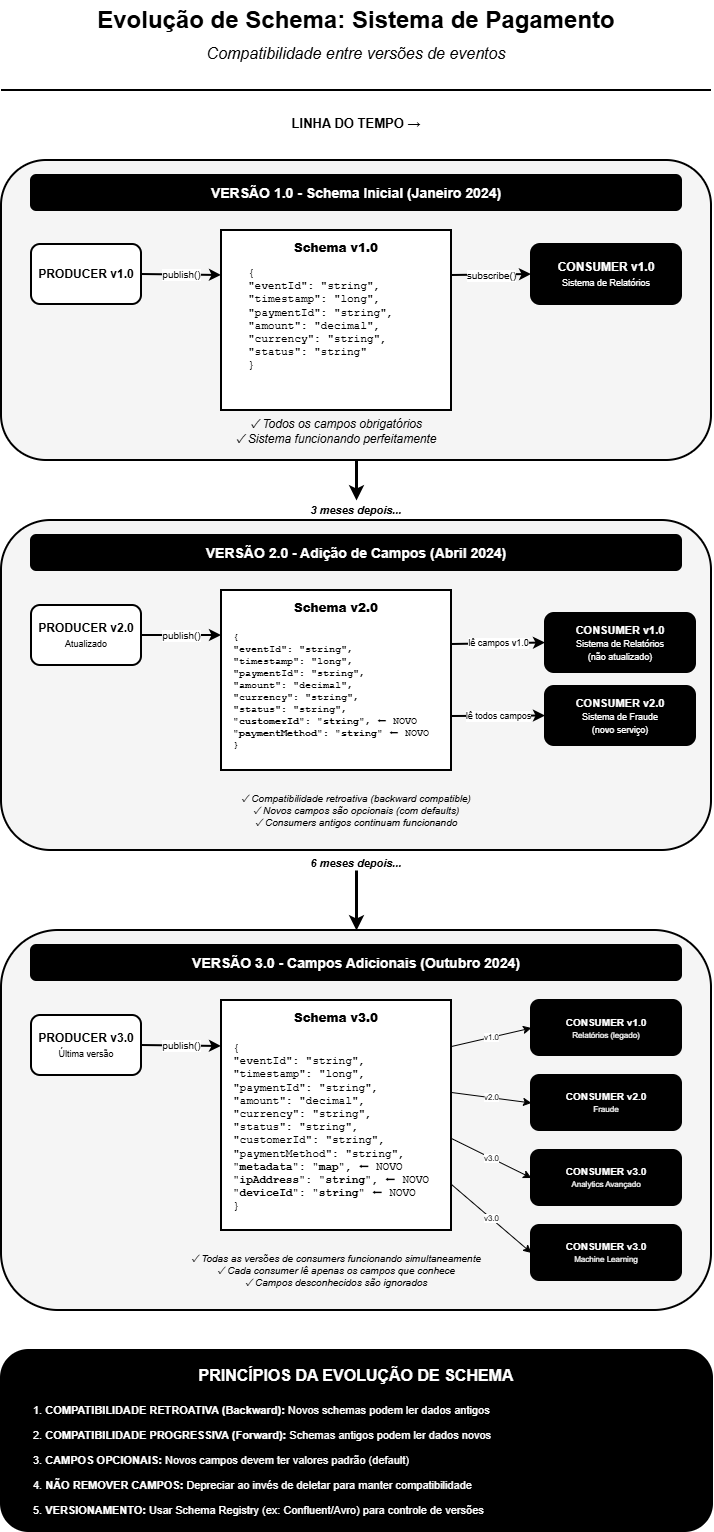

The diagram above was exported from draw.io. Its source (the exported page's mxGraphModel, read from the mxfile embedded in the PNG):
<mxGraphModel dx="2431" dy="1338" grid="1" gridSize="10" guides="1" tooltips="1" connect="1" arrows="1" fold="1" page="1" pageScale="1" pageWidth="850" pageHeight="1600" math="0" shadow="0">
  <root>
    <mxCell id="0" />
    <mxCell id="1" parent="0" />
    <mxCell id="title" value="&lt;b&gt;&lt;font style=&quot;font-size: 24px;&quot;&gt;Evolução de Schema: Sistema de Pagamento&lt;/font&gt;&lt;/b&gt;" style="text;html=1;strokeColor=none;fillColor=none;align=center;verticalAlign=middle;whiteSpace=wrap;rounded=0;" parent="1" vertex="1">
      <mxGeometry x="100" y="30" width="650" height="40" as="geometry" />
    </mxCell>
    <mxCell id="subtitle" value="Compatibilidade entre versões de eventos" style="text;html=1;strokeColor=none;fillColor=none;align=center;verticalAlign=middle;whiteSpace=wrap;rounded=0;fontSize=16;fontStyle=2" parent="1" vertex="1">
      <mxGeometry x="250" y="70" width="350" height="25" as="geometry" />
    </mxCell>
    <mxCell id="divider1" value="" style="endArrow=none;html=1;strokeColor=#000000;strokeWidth=2;" parent="1" edge="1">
      <mxGeometry width="50" height="50" relative="1" as="geometry">
        <mxPoint x="70" y="120" as="sourcePoint" />
        <mxPoint x="780" y="120" as="targetPoint" />
      </mxGeometry>
    </mxCell>
    <mxCell id="timeline-label" value="&lt;b&gt;LINHA DO TEMPO →&lt;/b&gt;" style="text;html=1;strokeColor=none;fillColor=none;align=center;verticalAlign=middle;whiteSpace=wrap;rounded=0;fontSize=13;" parent="1" vertex="1">
      <mxGeometry x="325" y="140" width="200" height="25" as="geometry" />
    </mxCell>
    <mxCell id="v1-box" value="" style="rounded=1;whiteSpace=wrap;html=1;fillColor=#f5f5f5;strokeColor=#000000;strokeWidth=2;" parent="1" vertex="1">
      <mxGeometry x="70" y="190" width="710" height="300" as="geometry" />
    </mxCell>
    <mxCell id="v1-header" value="&lt;b&gt;VERSÃO 1.0 - Schema Inicial (Janeiro 2024)&lt;/b&gt;" style="rounded=1;whiteSpace=wrap;html=1;fillColor=#000000;strokeColor=#000000;strokeWidth=2;fontSize=14;fontColor=#ffffff;" parent="1" vertex="1">
      <mxGeometry x="100" y="205" width="650" height="35" as="geometry" />
    </mxCell>
    <mxCell id="v1-producer" value="&lt;b&gt;PRODUCER v1.0&lt;/b&gt;" style="rounded=1;whiteSpace=wrap;html=1;fillColor=#ffffff;strokeColor=#000000;strokeWidth=2;fontSize=12;" parent="1" vertex="1">
      <mxGeometry x="100" y="274" width="110" height="60" as="geometry" />
    </mxCell>
    <mxCell id="v1-schema-box" value="" style="rounded=0;whiteSpace=wrap;html=1;fillColor=#ffffff;strokeColor=#000000;strokeWidth=2;" parent="1" vertex="1">
      <mxGeometry x="290" y="260" width="230" height="180" as="geometry" />
    </mxCell>
    <mxCell id="v1-schema-title" value="&lt;b&gt;Schema v1.0&lt;/b&gt;" style="text;html=1;strokeColor=none;fillColor=none;align=center;verticalAlign=middle;whiteSpace=wrap;rounded=0;fontSize=12;fontStyle=1" parent="1" vertex="1">
      <mxGeometry x="290" y="265" width="230" height="25" as="geometry" />
    </mxCell>
    <mxCell id="v1-schema" value="{&lt;br&gt;  &quot;eventId&quot;: &quot;string&quot;,&lt;br&gt;  &quot;timestamp&quot;: &quot;long&quot;,&lt;br&gt;  &quot;paymentId&quot;: &quot;string&quot;,&lt;br&gt;  &quot;amount&quot;: &quot;decimal&quot;,&lt;br&gt;  &quot;currency&quot;: &quot;string&quot;,&lt;br&gt;  &quot;status&quot;: &quot;string&quot;&lt;br&gt;}" style="text;html=1;strokeColor=none;fillColor=none;align=left;verticalAlign=top;whiteSpace=wrap;rounded=0;fontSize=11;fontFamily=Courier New;" parent="1" vertex="1">
      <mxGeometry x="315" y="290" width="180" height="135" as="geometry" />
    </mxCell>
    <mxCell id="v1-consumer" value="&lt;b&gt;CONSUMER v1.0&lt;/b&gt;&lt;br&gt;&lt;font style=&quot;font-size: 9px;&quot;&gt;Sistema de Relatórios&lt;/font&gt;" style="rounded=1;whiteSpace=wrap;html=1;fillColor=#000000;strokeColor=#000000;strokeWidth=2;fontSize=12;fontColor=#ffffff;" parent="1" vertex="1">
      <mxGeometry x="600" y="274" width="150" height="60" as="geometry" />
    </mxCell>
    <mxCell id="arrow-v1-prod" value="publish()" style="endArrow=classic;html=1;strokeColor=#000000;strokeWidth=2;fontSize=10;exitX=1;exitY=0.5;exitDx=0;exitDy=0;entryX=0;entryY=0.25;entryDx=0;entryDy=0;" parent="1" source="v1-producer" target="v1-schema-box" edge="1">
      <mxGeometry relative="1" as="geometry" />
    </mxCell>
    <mxCell id="arrow-v1-cons" value="subscribe()" style="endArrow=classic;html=1;strokeColor=#000000;strokeWidth=2;fontSize=10;exitX=1;exitY=0.25;exitDx=0;exitDy=0;entryX=0;entryY=0.5;entryDx=0;entryDy=0;" parent="1" source="v1-schema-box" target="v1-consumer" edge="1">
      <mxGeometry relative="1" as="geometry" />
    </mxCell>
    <mxCell id="v1-status" value="✓ Todos os campos obrigatórios&lt;br&gt;✓ Sistema funcionando perfeitamente" style="text;html=1;strokeColor=none;fillColor=none;align=center;verticalAlign=middle;whiteSpace=wrap;rounded=0;fontSize=12;fontStyle=2" parent="1" vertex="1">
      <mxGeometry x="280" y="451" width="250" height="20" as="geometry" />
    </mxCell>
    <mxCell id="timeline-arrow1" value="" style="endArrow=classic;html=1;strokeColor=#000000;strokeWidth=3;" parent="1" edge="1">
      <mxGeometry width="50" height="50" relative="1" as="geometry">
        <mxPoint x="425" y="490" as="sourcePoint" />
        <mxPoint x="425" y="530" as="targetPoint" />
      </mxGeometry>
    </mxCell>
    <mxCell id="timeline-text1" value="&lt;b&gt;3 meses depois...&lt;/b&gt;" style="text;html=1;strokeColor=none;fillColor=none;align=center;verticalAlign=middle;whiteSpace=wrap;rounded=0;fontSize=11;fontStyle=2" parent="1" vertex="1">
      <mxGeometry x="330" y="530" width="190" height="20" as="geometry" />
    </mxCell>
    <mxCell id="v2-box" value="" style="rounded=1;whiteSpace=wrap;html=1;fillColor=#f5f5f5;strokeColor=#000000;strokeWidth=2;" parent="1" vertex="1">
      <mxGeometry x="70" y="550" width="710" height="330" as="geometry" />
    </mxCell>
    <mxCell id="v2-header" value="&lt;b&gt;VERSÃO 2.0 - Adição de Campos (Abril 2024)&lt;/b&gt;" style="rounded=1;whiteSpace=wrap;html=1;fillColor=#000000;strokeColor=#000000;strokeWidth=2;fontSize=14;fontColor=#ffffff;" parent="1" vertex="1">
      <mxGeometry x="100" y="565" width="650" height="35" as="geometry" />
    </mxCell>
    <mxCell id="v2-producer" value="&lt;b&gt;PRODUCER v2.0&lt;/b&gt;&lt;br&gt;&lt;font style=&quot;font-size: 9px;&quot;&gt;Atualizado&lt;/font&gt;" style="rounded=1;whiteSpace=wrap;html=1;fillColor=#ffffff;strokeColor=#000000;strokeWidth=2;fontSize=12;" parent="1" vertex="1">
      <mxGeometry x="100" y="635" width="110" height="60" as="geometry" />
    </mxCell>
    <mxCell id="v2-schema-box" value="" style="rounded=0;whiteSpace=wrap;html=1;fillColor=#ffffff;strokeColor=#000000;strokeWidth=2;" parent="1" vertex="1">
      <mxGeometry x="290" y="620" width="230" height="180" as="geometry" />
    </mxCell>
    <mxCell id="v2-schema-title" value="&lt;b&gt;Schema v2.0&lt;/b&gt;" style="text;html=1;strokeColor=none;fillColor=none;align=center;verticalAlign=middle;whiteSpace=wrap;rounded=0;fontSize=12;fontStyle=1" parent="1" vertex="1">
      <mxGeometry x="290" y="625" width="230" height="25" as="geometry" />
    </mxCell>
    <mxCell id="v2-schema" value="{&lt;br&gt;  &quot;eventId&quot;: &quot;string&quot;,&lt;br&gt;  &quot;timestamp&quot;: &quot;long&quot;,&lt;br&gt;  &quot;paymentId&quot;: &quot;string&quot;,&lt;br&gt;  &quot;amount&quot;: &quot;decimal&quot;,&lt;br&gt;  &quot;currency&quot;: &quot;string&quot;,&lt;br&gt;  &quot;status&quot;: &quot;string&quot;,&lt;br&gt;  &lt;b&gt;&quot;customerId&quot;: &quot;string&quot;&lt;/b&gt;, ⬅ NOVO&lt;br&gt;  &lt;b&gt;&quot;paymentMethod&quot;: &quot;string&quot;&lt;/b&gt; ⬅ NOVO&lt;br&gt;}" style="text;html=1;strokeColor=none;fillColor=none;align=left;verticalAlign=top;whiteSpace=wrap;rounded=0;fontSize=10;fontFamily=Courier New;" parent="1" vertex="1">
      <mxGeometry x="300" y="655" width="210" height="135" as="geometry" />
    </mxCell>
    <mxCell id="v2-consumer-old" value="&lt;b&gt;CONSUMER v1.0&lt;/b&gt;&lt;br&gt;&lt;font style=&quot;font-size: 9px;&quot;&gt;Sistema de Relatórios&lt;br&gt;(não atualizado)&lt;/font&gt;" style="rounded=1;whiteSpace=wrap;html=1;fillColor=#000000;strokeColor=#000000;strokeWidth=2;fontSize=11;fontColor=#ffffff;" parent="1" vertex="1">
      <mxGeometry x="614" y="643" width="150" height="59" as="geometry" />
    </mxCell>
    <mxCell id="v2-consumer-new" value="&lt;b&gt;CONSUMER v2.0&lt;/b&gt;&lt;br&gt;&lt;font style=&quot;font-size: 9px;&quot;&gt;Sistema de Fraude&lt;br&gt;(novo serviço)&lt;/font&gt;" style="rounded=1;whiteSpace=wrap;html=1;fillColor=#000000;strokeColor=#000000;strokeWidth=2;fontSize=11;fontColor=#ffffff;" parent="1" vertex="1">
      <mxGeometry x="614" y="716" width="150" height="59" as="geometry" />
    </mxCell>
    <mxCell id="arrow-v2-prod" value="publish()" style="endArrow=classic;html=1;strokeColor=#000000;strokeWidth=2;fontSize=10;exitX=1;exitY=0.5;exitDx=0;exitDy=0;entryX=0;entryY=0.25;entryDx=0;entryDy=0;" parent="1" source="v2-producer" target="v2-schema-box" edge="1">
      <mxGeometry relative="1" as="geometry" />
    </mxCell>
    <mxCell id="arrow-v2-cons-old" value="lê campos v1.0" style="endArrow=classic;html=1;strokeColor=#000000;strokeWidth=2;fontSize=9;exitX=1;exitY=0.3;exitDx=0;exitDy=0;entryX=0;entryY=0.5;entryDx=0;entryDy=0;exitPerimeter=0;" parent="1" source="v2-schema-box" target="v2-consumer-old" edge="1">
      <mxGeometry relative="1" as="geometry" />
    </mxCell>
    <mxCell id="arrow-v2-cons-new" value="lê todos campos" style="endArrow=classic;html=1;strokeColor=#000000;strokeWidth=2;fontSize=9;exitX=1;exitY=0.7;exitDx=0;exitDy=0;entryX=0;entryY=0.5;entryDx=0;entryDy=0;exitPerimeter=0;" parent="1" source="v2-schema-box" target="v2-consumer-new" edge="1">
      <mxGeometry relative="1" as="geometry" />
    </mxCell>
    <mxCell id="v2-status" value="✓ Compatibilidade retroativa (backward compatible)&lt;br&gt;✓ Novos campos são opcionais (com defaults)&lt;br&gt;✓ Consumers antigos continuam funcionando" style="text;html=1;strokeColor=none;fillColor=none;align=center;verticalAlign=middle;whiteSpace=wrap;rounded=0;fontSize=10;fontStyle=2" parent="1" vertex="1">
      <mxGeometry x="225" y="830" width="400" height="20" as="geometry" />
    </mxCell>
    <mxCell id="timeline-arrow2" value="" style="endArrow=classic;html=1;strokeColor=#000000;strokeWidth=3;entryX=0.5;entryY=0;entryDx=0;entryDy=0;" parent="1" edge="1" target="v3-box">
      <mxGeometry width="50" height="50" relative="1" as="geometry">
        <mxPoint x="425" y="900" as="sourcePoint" />
        <mxPoint x="425" y="940" as="targetPoint" />
      </mxGeometry>
    </mxCell>
    <mxCell id="timeline-text2" value="&lt;b&gt;6 meses depois...&lt;/b&gt;" style="text;html=1;strokeColor=none;fillColor=none;align=center;verticalAlign=middle;whiteSpace=wrap;rounded=0;fontSize=11;fontStyle=2" parent="1" vertex="1">
      <mxGeometry x="330" y="883" width="190" height="20" as="geometry" />
    </mxCell>
    <mxCell id="v3-box" value="" style="rounded=1;whiteSpace=wrap;html=1;fillColor=#f5f5f5;strokeColor=#000000;strokeWidth=2;" parent="1" vertex="1">
      <mxGeometry x="70" y="960" width="710" height="380" as="geometry" />
    </mxCell>
    <mxCell id="v3-header" value="&lt;b&gt;VERSÃO 3.0 - Campos Adicionais (Outubro 2024)&lt;/b&gt;" style="rounded=1;whiteSpace=wrap;html=1;fillColor=#000000;strokeColor=#000000;strokeWidth=2;fontSize=14;fontColor=#ffffff;" parent="1" vertex="1">
      <mxGeometry x="100" y="975" width="650" height="35" as="geometry" />
    </mxCell>
    <mxCell id="v3-producer" value="&lt;b&gt;PRODUCER v3.0&lt;/b&gt;&lt;br&gt;&lt;font style=&quot;font-size: 9px;&quot;&gt;Última versão&lt;/font&gt;" style="rounded=1;whiteSpace=wrap;html=1;fillColor=#ffffff;strokeColor=#000000;strokeWidth=2;fontSize=12;" parent="1" vertex="1">
      <mxGeometry x="100" y="1045" width="110" height="60" as="geometry" />
    </mxCell>
    <mxCell id="v3-schema-box" value="" style="rounded=0;whiteSpace=wrap;html=1;fillColor=#ffffff;strokeColor=#000000;strokeWidth=2;" parent="1" vertex="1">
      <mxGeometry x="290" y="1030" width="230" height="230" as="geometry" />
    </mxCell>
    <mxCell id="v3-schema-title" value="&lt;b&gt;Schema v3.0&lt;/b&gt;" style="text;html=1;strokeColor=none;fillColor=none;align=center;verticalAlign=middle;whiteSpace=wrap;rounded=0;fontSize=12;fontStyle=1" parent="1" vertex="1">
      <mxGeometry x="290" y="1035" width="230" height="25" as="geometry" />
    </mxCell>
    <mxCell id="v3-schema" value="{&lt;br&gt;  &quot;eventId&quot;: &quot;string&quot;,&lt;br&gt;  &quot;timestamp&quot;: &quot;long&quot;,&lt;br&gt;  &quot;paymentId&quot;: &quot;string&quot;,&lt;br&gt;  &quot;amount&quot;: &quot;decimal&quot;,&lt;br&gt;  &quot;currency&quot;: &quot;string&quot;,&lt;br&gt;  &quot;status&quot;: &quot;string&quot;,&lt;br&gt;  &quot;customerId&quot;: &quot;string&quot;,&lt;br&gt;  &quot;paymentMethod&quot;: &quot;string&quot;,&lt;br&gt;  &lt;b&gt;&quot;metadata&quot;: &quot;map&quot;&lt;/b&gt;, ⬅ NOVO&lt;br&gt;  &lt;b&gt;&quot;ipAddress&quot;: &quot;string&quot;&lt;/b&gt;, ⬅ NOVO&lt;br&gt;  &lt;b&gt;&quot;deviceId&quot;: &quot;string&quot;&lt;/b&gt; ⬅ NOVO&lt;br&gt;}" style="text;html=1;strokeColor=none;fillColor=none;align=left;verticalAlign=top;whiteSpace=wrap;rounded=0;fontSize=11;fontFamily=Courier New;" parent="1" vertex="1">
      <mxGeometry x="300" y="1065" width="210" height="165" as="geometry" />
    </mxCell>
    <mxCell id="v3-consumer-v1" value="&lt;b&gt;CONSUMER v1.0&lt;/b&gt;&lt;br&gt;&lt;font style=&quot;font-size: 8px;&quot;&gt;Relatórios (legado)&lt;/font&gt;" style="rounded=1;whiteSpace=wrap;html=1;fillColor=#000000;strokeColor=#000000;strokeWidth=2;fontSize=10;fontColor=#ffffff;" parent="1" vertex="1">
      <mxGeometry x="600" y="1030" width="150" height="55" as="geometry" />
    </mxCell>
    <mxCell id="v3-consumer-v2" value="&lt;b&gt;CONSUMER v2.0&lt;/b&gt;&lt;br&gt;&lt;font style=&quot;font-size: 8px;&quot;&gt;Fraude&lt;/font&gt;" style="rounded=1;whiteSpace=wrap;html=1;fillColor=#000000;strokeColor=#000000;strokeWidth=2;fontSize=10;fontColor=#ffffff;" parent="1" vertex="1">
      <mxGeometry x="600" y="1105" width="150" height="55" as="geometry" />
    </mxCell>
    <mxCell id="v3-consumer-v3a" value="&lt;b&gt;CONSUMER v3.0&lt;/b&gt;&lt;br&gt;&lt;font style=&quot;font-size: 8px;&quot;&gt;Analytics Avançado&lt;/font&gt;" style="rounded=1;whiteSpace=wrap;html=1;fillColor=#000000;strokeColor=#000000;strokeWidth=2;fontSize=10;fontColor=#ffffff;" parent="1" vertex="1">
      <mxGeometry x="600" y="1180" width="150" height="55" as="geometry" />
    </mxCell>
    <mxCell id="v3-consumer-v3b" value="&lt;b&gt;CONSUMER v3.0&lt;/b&gt;&lt;br&gt;&lt;font style=&quot;font-size: 8px;&quot;&gt;Machine Learning&lt;/font&gt;" style="rounded=1;whiteSpace=wrap;html=1;fillColor=#000000;strokeColor=#000000;strokeWidth=2;fontSize=10;fontColor=#ffffff;" parent="1" vertex="1">
      <mxGeometry x="600" y="1255" width="150" height="55" as="geometry" />
    </mxCell>
    <mxCell id="arrow-v3-prod" value="publish()" style="endArrow=classic;html=1;strokeColor=#000000;strokeWidth=2;fontSize=10;exitX=1;exitY=0.5;exitDx=0;exitDy=0;entryX=0;entryY=0.2;entryDx=0;entryDy=0;entryPerimeter=0;" parent="1" source="v3-producer" target="v3-schema-box" edge="1">
      <mxGeometry relative="1" as="geometry" />
    </mxCell>
    <mxCell id="arrow-v3-c1" value="v1.0" style="endArrow=classic;html=1;strokeColor=#000000;strokeWidth=1;fontSize=8;exitX=1;exitY=0.2;exitDx=0;exitDy=0;entryX=0;entryY=0.5;entryDx=0;entryDy=0;exitPerimeter=0;" parent="1" source="v3-schema-box" target="v3-consumer-v1" edge="1">
      <mxGeometry relative="1" as="geometry" />
    </mxCell>
    <mxCell id="arrow-v3-c2" value="v2.0" style="endArrow=classic;html=1;strokeColor=#000000;strokeWidth=1;fontSize=8;exitX=1;exitY=0.4;exitDx=0;exitDy=0;entryX=0;entryY=0.5;entryDx=0;entryDy=0;exitPerimeter=0;" parent="1" source="v3-schema-box" target="v3-consumer-v2" edge="1">
      <mxGeometry relative="1" as="geometry" />
    </mxCell>
    <mxCell id="arrow-v3-c3a" value="v3.0" style="endArrow=classic;html=1;strokeColor=#000000;strokeWidth=1;fontSize=8;exitX=1;exitY=0.6;exitDx=0;exitDy=0;entryX=0;entryY=0.5;entryDx=0;entryDy=0;exitPerimeter=0;" parent="1" source="v3-schema-box" target="v3-consumer-v3a" edge="1">
      <mxGeometry relative="1" as="geometry" />
    </mxCell>
    <mxCell id="arrow-v3-c3b" value="v3.0" style="endArrow=classic;html=1;strokeColor=#000000;strokeWidth=1;fontSize=8;exitX=1;exitY=0.8;exitDx=0;exitDy=0;entryX=0;entryY=0.5;entryDx=0;entryDy=0;exitPerimeter=0;" parent="1" source="v3-schema-box" target="v3-consumer-v3b" edge="1">
      <mxGeometry relative="1" as="geometry" />
    </mxCell>
    <mxCell id="v3-status" value="✓ Todas as versões de consumers funcionando simultaneamente&lt;br&gt;✓ Cada consumer lê apenas os campos que conhece&lt;br&gt;✓ Campos desconhecidos são ignorados" style="text;html=1;strokeColor=none;fillColor=none;align=center;verticalAlign=middle;whiteSpace=wrap;rounded=0;fontSize=10;fontStyle=2" parent="1" vertex="1">
      <mxGeometry x="180" y="1290" width="450" height="20" as="geometry" />
    </mxCell>
    <mxCell id="principles-box" value="" style="rounded=1;whiteSpace=wrap;html=1;fillColor=#000000;strokeColor=#000000;strokeWidth=3;" parent="1" vertex="1">
      <mxGeometry x="70" y="1380" width="710" height="180" as="geometry" />
    </mxCell>
    <mxCell id="principles-title" value="&lt;b&gt;&lt;font style=&quot;font-size: 16px;&quot;&gt;PRINCÍPIOS DA EVOLUÇÃO DE SCHEMA&lt;/font&gt;&lt;/b&gt;" style="text;html=1;strokeColor=none;fillColor=none;align=center;verticalAlign=middle;whiteSpace=wrap;rounded=0;fontColor=#ffffff;" parent="1" vertex="1">
      <mxGeometry x="220" y="1390" width="410" height="30" as="geometry" />
    </mxCell>
    <mxCell id="principle1" value="1. &lt;b&gt;COMPATIBILIDADE RETROATIVA (Backward):&lt;/b&gt; Novos schemas podem ler dados antigos" style="text;html=1;strokeColor=none;fillColor=none;align=left;verticalAlign=middle;whiteSpace=wrap;rounded=0;fontSize=11;fontColor=#ffffff;" parent="1" vertex="1">
      <mxGeometry x="100" y="1430" width="650" height="20" as="geometry" />
    </mxCell>
    <mxCell id="principle2" value="2. &lt;b&gt;COMPATIBILIDADE PROGRESSIVA (Forward):&lt;/b&gt; Schemas antigos podem ler dados novos" style="text;html=1;strokeColor=none;fillColor=none;align=left;verticalAlign=middle;whiteSpace=wrap;rounded=0;fontSize=11;fontColor=#ffffff;" parent="1" vertex="1">
      <mxGeometry x="100" y="1455" width="650" height="20" as="geometry" />
    </mxCell>
    <mxCell id="principle3" value="3. &lt;b&gt;CAMPOS OPCIONAIS:&lt;/b&gt; Novos campos devem ter valores padrão (default)" style="text;html=1;strokeColor=none;fillColor=none;align=left;verticalAlign=middle;whiteSpace=wrap;rounded=0;fontSize=11;fontColor=#ffffff;" parent="1" vertex="1">
      <mxGeometry x="100" y="1480" width="650" height="20" as="geometry" />
    </mxCell>
    <mxCell id="principle4" value="4. &lt;b&gt;NÃO REMOVER CAMPOS:&lt;/b&gt; Depreciar ao invés de deletar para manter compatibilidade" style="text;html=1;strokeColor=none;fillColor=none;align=left;verticalAlign=middle;whiteSpace=wrap;rounded=0;fontSize=11;fontColor=#ffffff;" parent="1" vertex="1">
      <mxGeometry x="100" y="1505" width="650" height="20" as="geometry" />
    </mxCell>
    <mxCell id="principle5" value="5. &lt;b&gt;VERSIONAMENTO:&lt;/b&gt; Usar Schema Registry (ex: Confluent/Avro) para controle de versões" style="text;html=1;strokeColor=none;fillColor=none;align=left;verticalAlign=middle;whiteSpace=wrap;rounded=0;fontSize=11;fontColor=#ffffff;" parent="1" vertex="1">
      <mxGeometry x="100" y="1530" width="650" height="20" as="geometry" />
    </mxCell>
  </root>
</mxGraphModel>